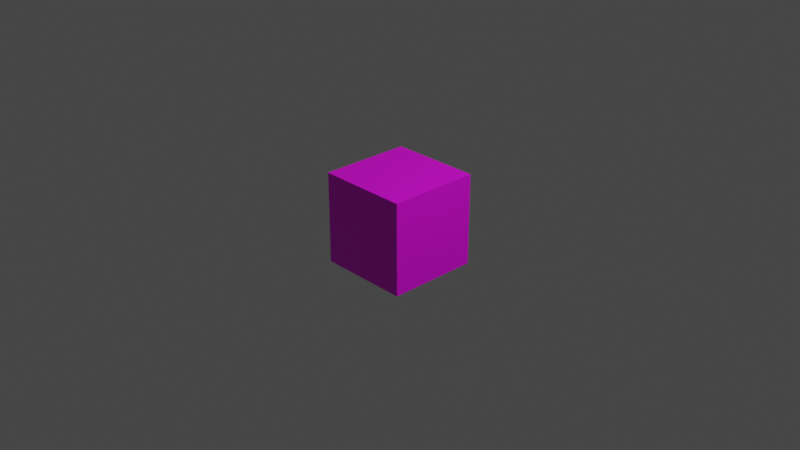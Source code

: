 # Source: BlackCube.blend  (saved by Blender 3.4.6; exported with 4.5.12 LTS)
import bpy
from mathutils import Matrix  # noqa: F401  (used for matrix-valued properties, if any)

bpy.ops.wm.read_factory_settings(use_empty=True)
scene = bpy.context.scene
scene.name = 'Scene'

# ---- collections
col_collection = bpy.data.collections.new('Collection'); scene.collection.children.link(col_collection)

# ---- images (referenced by path relative to the original .blend; pixels are not part of the script)
import os
ASSET_DIR = os.environ.get("B2B_ASSET_DIR", "")  # directory of the original .blend (textures are referenced by path, not embedded)
HERE = os.path.dirname(os.path.abspath(__file__))  # packed textures are extracted next to this script under _unpacked/

def load_image(name, relpath, width, height, colorspace="sRGB"):
    """Load a texture the original file referenced (path relative to the .blend, or extracted next to this script)."""
    p = next((c for c in (os.path.join(HERE, relpath), os.path.join(ASSET_DIR, relpath)) if relpath and os.path.exists(c)), "")
    if p:
        img = bpy.data.images.load(p, check_existing=True)
        img.name = name
    else:  # same state as the original file: an image datablock whose file is absent (Cycles renders it pink)
        img = bpy.data.images.new(name, width, height)
        img.source = "FILE"
        img.filepath = "//" + (relpath or name)
    img.colorspace_settings.name = colorspace
    return img
img_000000_png = load_image('000000.png', '000000.png', 1024, 1024, 'sRGB')

# ---- materials (node trees are filled in below, after node groups)
mat_material_001 = bpy.data.materials.new('Material.001')
mat_material_001.use_transparent_shadow = False

# ---- material node trees
mat_material_001.use_nodes = True; mat_material_001.node_tree.nodes.clear()
_N = mat_material_001.node_tree.nodes; _L = mat_material_001.node_tree.links
n0 = _N.new('ShaderNodeBsdfPrincipled'); n0.name = 'Principled BSDF'; n0.location = (10, 300)
n0.distribution = 'GGX'
n0.subsurface_method = 'RANDOM_WALK_SKIN'
n0.inputs[3].default_value = 1.45
n0.inputs[27].default_value = (0.0, 0.0, 0.0, 1.0)
n0.inputs[28].default_value = 1.0
n1 = _N.new('ShaderNodeOutputMaterial'); n1.name = 'Material Output'; n1.location = (300, 300)
n2 = _N.new('ShaderNodeTexImage'); n2.name = 'Image Texture'; n2.location = (-280, 271)
n2.image = img_000000_png
_L.new(n0.outputs[0], n1.inputs[0])
_L.new(n2.outputs[0], n0.inputs[0])
n1.is_active_output = True

# ---- world
world_world = bpy.data.worlds.new('World'); scene.world = world_world
world_world.use_nodes = True; world_world.node_tree.nodes.clear()
_N = world_world.node_tree.nodes; _L = world_world.node_tree.links
n0 = _N.new('ShaderNodeOutputWorld'); n0.name = 'World Output'; n0.location = (300, 300)
n1 = _N.new('ShaderNodeBackground'); n1.name = 'Background'; n1.location = (10, 300)
n1.inputs[0].default_value = (0.05088, 0.05088, 0.05088, 1.0)
_L.new(n1.outputs[0], n0.inputs[0])
n0.is_active_output = True
world_world.color = (0.05088, 0.05088, 0.05088)
world_world.use_sun_shadow = False
world_world.sun_shadow_jitter_overblur = 0.0

# ---- cameras
cam_camera = bpy.data.cameras.new('Camera')
cam_camera.clip_end = 100.0
cam_camera.ortho_scale = 7.314

# ---- lights
light_light = bpy.data.lights.new('Light', 'POINT')
light_light.transmission_factor = 0.0
light_light.energy = 1000.0
light_light.shadow_soft_size = 0.1
light_light.shadow_maximum_resolution = 0.006
light_light.use_absolute_resolution = True

# ---- meshes
me_cube_001 = bpy.data.meshes.new('Cube.001')
me_cube_001.from_pydata([(-1.0, -1.0, -1.0), (-1.0, -1.0, 1.0), (-1.0, 1.0, -1.0), (-1.0, 1.0, 1.0), (1.0, -1.0, -1.0), (1.0, -1.0, 1.0), (1.0, 1.0, -1.0), (1.0, 1.0, 1.0)], [], [(0, 1, 3, 2), (2, 3, 7, 6), (6, 7, 5, 4), (4, 5, 1, 0), (2, 6, 4, 0), (7, 3, 1, 5)])
_uv = me_cube_001.uv_layers.new(name='UVMap')
_uv.uv.foreach_set('vector', [0.375, 0.0, 0.625, 0.0, 0.625, 0.25, 0.375, 0.25, 0.375, 0.25, 0.625, 0.25, 0.625, 0.5, 0.375, 0.5, 0.375, 0.5, 0.625, 0.5, 0.625, 0.75, 0.375, 0.75, 0.375, 0.75, 0.625, 0.75, 0.625, 1.0, 0.375, 1.0, 0.125, 0.5, 0.375, 0.5, 0.375, 0.75, 0.125, 0.75, 0.625, 0.5, 0.875, 0.5, 0.875, 0.75, 0.625, 0.75])
me_cube_001.materials.append(mat_material_001)
me_cube_001.update()

# ---- objects
ob_light = bpy.data.objects.new('Light', light_light)
ob_camera = bpy.data.objects.new('Camera', cam_camera)
ob_cube = bpy.data.objects.new('Cube', me_cube_001)

# ---- transforms, parenting, visibility, modifiers, constraints
ob_light.location = (4.076, 1.005, 5.904)
ob_light.rotation_euler = (0.6503, 0.05522, 1.866)
ob_light.lock_rotations_4d = False
ob_light.empty_display_type = 'ARROWS'
ob_light.color = (0.0, 0.0, 0.0, 0.0)
ob_light.lineart.crease_threshold = 0.0
ob_camera.location = (7.359, -6.926, 4.958)
ob_camera.rotation_euler = (1.109, 0.0, 0.8149)
ob_camera.lock_rotations_4d = False
ob_camera.empty_display_type = 'ARROWS'
ob_camera.color = (0.0, 0.0, 0.0, 0.0)
ob_camera.display_type = 'WIRE'
ob_camera.lineart.crease_threshold = 0.0
ob_cube.location = (0.0, 0.0, 0.0)
ob_cube.scale = (0.5, 0.5, 0.5)

# ---- collection membership
col_collection.objects.link(ob_light)
col_collection.objects.link(ob_camera)
col_collection.objects.link(ob_cube)

# ---- scene / render settings (as saved in the file)
scene.camera = ob_camera
scene.frame_start = 1; scene.frame_end = 250; scene.frame_set(1)
scene.render.engine = 'BLENDER_EEVEE_NEXT'
scene.cycles.sampling_pattern = 'TABULATED_SOBOL'
scene.cycles.use_light_tree = False
scene.view_settings.view_transform = 'Filmic'
bpy.context.view_layer.update()
